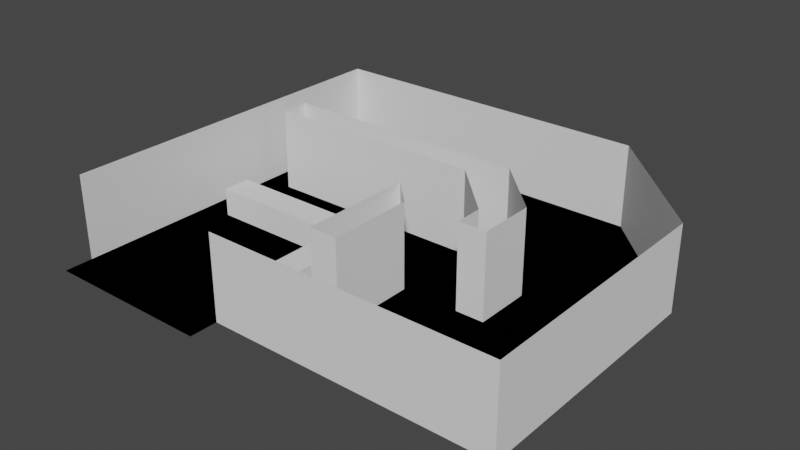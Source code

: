 # Source: blank.blend  (saved by Blender 3.6.13; exported with 4.5.12 LTS)
import bpy
from mathutils import Matrix  # noqa: F401  (used for matrix-valued properties, if any)

bpy.ops.wm.read_factory_settings(use_empty=True)
scene = bpy.context.scene
scene.name = 'Scene'

# ---- collections
col_collection = bpy.data.collections.new('Collection'); scene.collection.children.link(col_collection)

# ---- world
world_world = bpy.data.worlds.new('World'); scene.world = world_world
world_world.use_nodes = True; world_world.node_tree.nodes.clear()
_N = world_world.node_tree.nodes; _L = world_world.node_tree.links
n0 = _N.new('ShaderNodeOutputWorld'); n0.name = 'World Output'; n0.location = (300, 300)
n1 = _N.new('ShaderNodeBackground'); n1.name = 'Background'; n1.location = (10, 300)
n1.inputs[0].default_value = (0.05088, 0.05088, 0.05088, 1.0)
_L.new(n1.outputs[0], n0.inputs[0])
n0.is_active_output = True
world_world.color = (0.05088, 0.05088, 0.05088)
world_world.use_sun_shadow = False
world_world.sun_shadow_jitter_overblur = 0.0

# ---- meshes
me_plane = bpy.data.meshes.new('Plane')
me_plane.from_pydata([(-3.0, -3.0, 0.0), (3.0, -3.0, 0.0), (-3.0, 3.0, 0.0), (3.0, 3.0, 0.0), (-2.0, -3.0, 0.0), (-2.0, 3.0, 0.0), (-3.0, 7.0, 0.0), (-2.0, 7.0, 0.0), (-2.0, 4.0, 0.0), (-3.0, 4.0, 0.0), (-2.0, 6.0, 0.0), (-3.0, 6.0, 0.0), (4.0, 4.0, 0.0), (4.0, 6.0, 0.0), (5.0, 4.0, 0.0), (5.0, 6.0, 0.0), (4.0, 0.0, 0.0), (5.0, 0.0, 0.0), (-3.0, 0.0, 0.0), (3.0, 0.0, 0.0), (-2.0, 0.0, 0.0), (-3.0, -2.0, 0.0), (3.0, -2.0, 0.0), (-2.0, -2.0, 0.0), (6.0, -2.0, 0.0), (4.0, -2.0, 0.0), (6.0, 0.0, 0.0), (5.0, -2.0, 0.0), (13.0, -2.0, 0.0), (13.0, 0.0, 0.0), (6.0, 3.0, 0.0), (13.0, 3.0, 0.0), (8.0, -2.0, 0.0), (8.0, 0.0, 0.0), (8.0, 3.0, 0.0), (-3.0, 11.0, 0.0), (-2.0, 11.0, 0.0), (7.0, 11.0, 0.0), (7.0, 7.0, 0.0), (9.0, 5.0, 0.0), (13.0, 5.0, 0.0), (9.0, -2.0, 0.0), (9.0, 0.0, 0.0), (9.0, 3.0, 0.0), (6.0, 6.0, 0.0), (8.0, 4.0, 0.0), (9.0, 11.0, 0.0), (13.0, 7.0, 0.0)], [], [(20, 19, 3, 5), (18, 20, 5, 2), (11, 10, 7, 6), (2, 5, 8, 9), (9, 8, 10, 11), (10, 8, 12, 13), (13, 12, 14, 15), (14, 12, 16, 17), (21, 23, 20, 18), (23, 22, 19, 20), (4, 1, 22, 23), (0, 4, 23, 21), (19, 22, 25, 16), (16, 25, 27, 17), (17, 27, 24, 26), (42, 41, 28, 29), (42, 29, 31, 43), (26, 33, 34, 30), (26, 24, 32, 33), (6, 7, 36, 35), (36, 7, 38, 37), (47, 39, 40), (33, 42, 43, 34), (33, 32, 41, 42), (43, 31, 40, 39), (15, 14, 44), (30, 34, 45), (44, 14, 30, 45), (37, 38, 46), (39, 47, 46, 38)])
_uv = me_plane.uv_layers.new(name='UVMap')
_uv.uv.foreach_set('vector', [0.5, 0.5, 1.0, 0.5, 1.0, 1.0, 0.5, 1.0, 0.0, 0.5, 0.5, 0.5, 0.5, 1.0, 0.0, 1.0, 0.0, 1.0, 0.5, 1.0, 0.5, 1.0, 0.0, 1.0, 0.0, 1.0, 0.5, 1.0, 0.5, 1.0, 0.0, 1.0, 0.0, 1.0, 0.5, 1.0, 0.5, 1.0, 0.0, 1.0, 0.5, 1.0, 0.5, 1.0, 0.5, 1.0, 0.5, 1.0, 0.5, 1.0, 0.5, 1.0, 0.5, 1.0, 0.5, 1.0, 0.5, 1.0, 0.5, 1.0, 0.5, 1.0, 0.5, 1.0, 0.0, 0.25, 0.5, 0.25, 0.5, 0.5, 0.0, 0.5, 0.5, 0.25, 1.0, 0.25, 1.0, 0.5, 0.5, 0.5, 0.5, 0.0, 1.0, 0.0, 1.0, 0.25, 0.5, 0.25, 0.0, 0.0, 0.5, 0.0, 0.5, 0.25, 0.0, 0.25, 1.0, 0.5, 1.0, 0.25, 1.0, 0.25, 1.0, 0.5, 1.0, 0.5, 1.0, 0.25, 1.0, 0.25, 1.0, 0.5, 1.0, 0.5, 1.0, 0.25, 1.0, 0.25, 1.0, 0.5, 1.0, 0.5, 1.0, 0.25, 1.0, 0.25, 1.0, 0.5, 1.0, 0.5, 1.0, 0.5, 1.0, 0.5, 1.0, 0.5, 1.0, 0.5, 1.0, 0.5, 1.0, 0.5, 1.0, 0.5, 1.0, 0.5, 1.0, 0.25, 1.0, 0.25, 1.0, 0.5, 0.0, 1.0, 0.5, 1.0, 0.5, 1.0, 0.0, 1.0, 0.5, 1.0, 0.5, 1.0, 0.5, 1.0, 0.5, 1.0, 0.0, 0.0, 1.0, 0.5, 1.0, 0.5, 1.0, 0.5, 1.0, 0.5, 1.0, 0.5, 1.0, 0.5, 1.0, 0.5, 1.0, 0.25, 1.0, 0.25, 1.0, 0.5, 1.0, 0.5, 1.0, 0.5, 1.0, 0.5, 1.0, 0.5, 0.5, 1.0, 0.5, 1.0, 0.0, 0.0, 1.0, 0.5, 1.0, 0.5, 0.0, 0.0, 0.0, 0.0, 0.5, 1.0, 1.0, 0.5, 0.0, 0.0, 0.5, 1.0, 0.5, 1.0, 0.0, 0.0, 1.0, 0.5, 0.0, 0.0, 0.0, 0.0, 0.5, 1.0])
me_plane.update()
me_plane_001 = bpy.data.meshes.new('Plane.001')
me_plane_001.from_pydata([(-3.0, -3.0, 0.0), (3.0, -3.0, 0.0), (-3.0, 3.0, 0.0), (3.0, 3.0, 0.0), (-2.0, -3.0, 0.0), (-2.0, 3.0, 0.0), (-3.0, 7.0, 0.0), (-2.0, 7.0, 0.0), (-2.0, 4.0, 0.0), (-3.0, 4.0, 0.0), (-2.0, 6.0, 0.0), (-3.0, 6.0, 0.0), (4.0, 4.0, 0.0), (4.0, 6.0, 0.0), (5.0, 4.0, 0.0), (5.0, 6.0, 0.0), (4.0, 0.0, 0.0), (5.0, 0.0, 0.0), (-3.0, 0.0, 0.0), (3.0, 0.0, 0.0), (-2.0, 0.0, 0.0), (-3.0, -2.0, 0.0), (3.0, -2.0, 0.0), (-2.0, -2.0, 0.0), (6.0, -2.0, 0.0), (4.0, -2.0, 0.0), (6.0, 0.0, 0.0), (5.0, -2.0, 0.0), (13.0, -2.0, 0.0), (13.0, 0.0, 0.0), (6.0, 3.0, 0.0), (13.0, 3.0, 0.0), (8.0, -2.0, 0.0), (8.0, 0.0, 0.0), (8.0, 3.0, 0.0), (-3.0, 11.0, 0.0), (-2.0, 11.0, 0.0), (7.0, 11.0, 0.0), (7.0, 7.0, 0.0), (9.0, 5.0, 0.0), (13.0, 5.0, 0.0), (9.0, -2.0, 0.0), (9.0, 0.0, 0.0), (9.0, 3.0, 0.0), (6.0, 6.0, 0.0), (8.0, 4.0, 0.0), (9.0, 11.0, 0.0), (13.0, 7.0, 0.0), (3.0, 3.0, 1.0), (-2.0, 3.0, 1.0), (-2.0, 4.0, 1.0), (4.0, 4.0, 1.0), (4.0, 0.0, 1.0), (3.0, 0.0, 1.0), (-2.0, 7.0, 3.0), (-2.0, 6.0, 3.0), (4.0, 6.0, 3.0), (5.0, 6.0, 3.0), (8.0, 3.0, 3.0), (7.0, 7.0, 3.0), (9.0, 5.0, 3.0), (9.0, 3.0, 3.0), (6.0, 6.0, 3.0), (8.0, 4.0, 3.0), (5.0, 4.0, 3.0), (5.0, 0.0, 3.0), (6.0, 0.0, 3.0), (6.0, 3.0, 3.0), (-3.0, 3.0, 3.0), (-3.0, 7.0, 3.0), (-3.0, 4.0, 3.0), (-3.0, 6.0, 3.0), (-3.0, 0.0, 3.0), (-3.0, -2.0, 3.0), (3.0, -2.0, 3.0), (6.0, -2.0, 3.0), (4.0, -2.0, 3.0), (5.0, -2.0, 3.0), (13.0, -2.0, 3.0), (13.0, 0.0, 3.0), (13.0, 3.0, 3.0), (8.0, -2.0, 3.0), (-3.0, 11.0, 3.0), (-2.0, 11.0, 3.0), (7.0, 11.0, 3.0), (13.0, 5.0, 3.0), (9.0, -2.0, 3.0), (9.0, 11.0, 3.0), (13.0, 7.0, 3.0)], [], [(20, 19, 3, 5), (18, 20, 5, 2), (11, 10, 7, 6), (2, 5, 8, 9), (9, 8, 10, 11), (10, 8, 12, 13), (13, 12, 14, 15), (14, 12, 16, 17), (21, 23, 20, 18), (23, 22, 19, 20), (4, 1, 22, 23), (0, 4, 23, 21), (19, 22, 25, 16), (16, 25, 27, 17), (17, 27, 24, 26), (42, 41, 28, 29), (42, 29, 31, 43), (26, 33, 34, 30), (26, 24, 32, 33), (6, 7, 36, 35), (36, 7, 38, 37), (47, 39, 40), (33, 42, 43, 34), (33, 32, 41, 42), (43, 31, 40, 39), (15, 14, 44), (30, 34, 45), (44, 14, 30, 45), (37, 38, 46), (39, 47, 46, 38), (19, 16, 52, 53), (5, 3, 48, 49), (16, 12, 51, 52), (8, 5, 49, 50), (12, 8, 50, 51), (3, 19, 53, 48), (53, 52, 51, 50, 49, 48), (39, 38, 59, 60), (43, 39, 60, 61), (10, 13, 56, 55), (7, 10, 55, 54), (15, 44, 62, 57), (45, 34, 58, 63), (38, 7, 54, 59), (34, 43, 61, 58), (44, 45, 63, 62), (13, 15, 57, 56), (30, 14, 64, 67), (17, 26, 66, 65), (26, 30, 67, 66), (14, 17, 65, 64), (9, 11, 71, 70), (41, 32, 81, 86), (46, 47, 88, 87), (6, 35, 82, 69), (32, 24, 75, 81), (47, 40, 85, 88), (29, 28, 78, 79), (37, 46, 87, 84), (25, 22, 74, 76), (11, 6, 69, 71), (28, 41, 86, 78), (21, 18, 72, 73), (40, 31, 80, 85), (24, 27, 77, 75), (2, 9, 70, 68), (36, 37, 84, 83), (27, 25, 76, 77), (35, 36, 83, 82), (31, 29, 79, 80), (18, 2, 68, 72)])
_uv = me_plane_001.uv_layers.new(name='UVMap')
_uv.uv.foreach_set('vector', [0.5, 0.5, 1.0, 0.5, 1.0, 1.0, 0.5, 1.0, 0.0, 0.5, 0.5, 0.5, 0.5, 1.0, 0.0, 1.0, 0.0, 1.0, 0.5, 1.0, 0.5, 1.0, 0.0, 1.0, 0.0, 1.0, 0.5, 1.0, 0.5, 1.0, 0.0, 1.0, 0.0, 1.0, 0.5, 1.0, 0.5, 1.0, 0.0, 1.0, 0.5, 1.0, 0.5, 1.0, 0.5, 1.0, 0.5, 1.0, 0.5, 1.0, 0.5, 1.0, 0.5, 1.0, 0.5, 1.0, 0.5, 1.0, 0.5, 1.0, 0.5, 1.0, 0.5, 1.0, 0.0, 0.25, 0.5, 0.25, 0.5, 0.5, 0.0, 0.5, 0.5, 0.25, 1.0, 0.25, 1.0, 0.5, 0.5, 0.5, 0.5, 0.0, 1.0, 0.0, 1.0, 0.25, 0.5, 0.25, 0.0, 0.0, 0.5, 0.0, 0.5, 0.25, 0.0, 0.25, 1.0, 0.5, 1.0, 0.25, 1.0, 0.25, 1.0, 0.5, 1.0, 0.5, 1.0, 0.25, 1.0, 0.25, 1.0, 0.5, 1.0, 0.5, 1.0, 0.25, 1.0, 0.25, 1.0, 0.5, 1.0, 0.5, 1.0, 0.25, 1.0, 0.25, 1.0, 0.5, 1.0, 0.5, 1.0, 0.5, 1.0, 0.5, 1.0, 0.5, 1.0, 0.5, 1.0, 0.5, 1.0, 0.5, 1.0, 0.5, 1.0, 0.5, 1.0, 0.25, 1.0, 0.25, 1.0, 0.5, 0.0, 1.0, 0.5, 1.0, 0.5, 1.0, 0.0, 1.0, 0.5, 1.0, 0.5, 1.0, 0.5, 1.0, 0.5, 1.0, 0.0, 0.0, 1.0, 0.5, 1.0, 0.5, 1.0, 0.5, 1.0, 0.5, 1.0, 0.5, 1.0, 0.5, 1.0, 0.5, 1.0, 0.25, 1.0, 0.25, 1.0, 0.5, 1.0, 0.5, 1.0, 0.5, 1.0, 0.5, 1.0, 0.5, 0.5, 1.0, 0.5, 1.0, 0.0, 0.0, 1.0, 0.5, 1.0, 0.5, 0.0, 0.0, 0.0, 0.0, 0.5, 1.0, 1.0, 0.5, 0.0, 0.0, 0.5, 1.0, 0.5, 1.0, 0.0, 0.0, 1.0, 0.5, 0.0, 0.0, 0.0, 0.0, 0.5, 1.0, 1.0, 0.5, 1.0, 0.5, 1.0, 0.5, 1.0, 0.5, 0.5, 1.0, 1.0, 1.0, 1.0, 1.0, 0.5, 1.0, 0.5, 1.0, 0.5, 1.0, 0.5, 1.0, 0.5, 1.0, 0.5, 1.0, 0.5, 1.0, 0.5, 1.0, 0.5, 1.0, 0.5, 1.0, 0.5, 1.0, 0.5, 1.0, 0.5, 1.0, 1.0, 1.0, 1.0, 0.5, 1.0, 0.5, 1.0, 1.0, 1.0, 0.5, 1.0, 0.5, 0.5, 1.0, 0.5, 1.0, 0.5, 1.0, 1.0, 1.0, 1.0, 0.5, 0.5, 1.0, 0.5, 1.0, 1.0, 0.5, 1.0, 0.5, 1.0, 0.5, 1.0, 0.5, 1.0, 0.5, 0.5, 1.0, 0.5, 1.0, 0.5, 1.0, 0.5, 1.0, 0.5, 1.0, 0.5, 1.0, 0.5, 1.0, 0.5, 1.0, 0.5, 1.0, 0.0, 0.0, 0.0, 0.0, 0.5, 1.0, 0.0, 0.0, 1.0, 0.5, 1.0, 0.5, 0.0, 0.0, 0.5, 1.0, 0.5, 1.0, 0.5, 1.0, 0.5, 1.0, 1.0, 0.5, 1.0, 0.5, 1.0, 0.5, 1.0, 0.5, 0.0, 0.0, 0.0, 0.0, 0.0, 0.0, 0.0, 0.0, 0.5, 1.0, 0.5, 1.0, 0.5, 1.0, 0.5, 1.0, 1.0, 0.5, 0.5, 1.0, 0.5, 1.0, 1.0, 0.5, 1.0, 0.5, 1.0, 0.5, 1.0, 0.5, 1.0, 0.5, 1.0, 0.5, 1.0, 0.5, 1.0, 0.5, 1.0, 0.5, 0.5, 1.0, 0.5, 1.0, 0.5, 1.0, 0.5, 1.0, 0.0, 1.0, 0.0, 1.0, 0.0, 1.0, 0.0, 1.0, 1.0, 0.25, 1.0, 0.25, 1.0, 0.25, 1.0, 0.25, 0.0, 0.0, 0.0, 0.0, 0.0, 0.0, 0.0, 0.0, 0.0, 1.0, 0.0, 1.0, 0.0, 1.0, 0.0, 1.0, 1.0, 0.25, 1.0, 0.25, 1.0, 0.25, 1.0, 0.25, 0.0, 0.0, 1.0, 0.5, 1.0, 0.5, 0.0, 0.0, 1.0, 0.5, 1.0, 0.25, 1.0, 0.25, 1.0, 0.5, 0.5, 1.0, 0.0, 0.0, 0.0, 0.0, 0.5, 1.0, 1.0, 0.25, 1.0, 0.25, 1.0, 0.25, 1.0, 0.25, 0.0, 1.0, 0.0, 1.0, 0.0, 1.0, 0.0, 1.0, 1.0, 0.25, 1.0, 0.25, 1.0, 0.25, 1.0, 0.25, 0.0, 0.25, 0.0, 0.5, 0.0, 0.5, 0.0, 0.25, 1.0, 0.5, 1.0, 0.5, 1.0, 0.5, 1.0, 0.5, 1.0, 0.25, 1.0, 0.25, 1.0, 0.25, 1.0, 0.25, 0.0, 1.0, 0.0, 1.0, 0.0, 1.0, 0.0, 1.0, 0.5, 1.0, 0.5, 1.0, 0.5, 1.0, 0.5, 1.0, 1.0, 0.25, 1.0, 0.25, 1.0, 0.25, 1.0, 0.25, 0.0, 1.0, 0.5, 1.0, 0.5, 1.0, 0.0, 1.0, 1.0, 0.5, 1.0, 0.5, 1.0, 0.5, 1.0, 0.5, 0.0, 0.5, 0.0, 1.0, 0.0, 1.0, 0.0, 0.5])
me_plane_001.update()

# ---- objects
ob_navmesh = bpy.data.objects.new('NavMesh', me_plane)
ob_collider = bpy.data.objects.new('Collider', me_plane_001)

# ---- transforms, parenting, visibility, modifiers, constraints
ob_navmesh.location = (0.0, 0.0, 0.0)
ob_collider.location = (0.0, 0.0, 0.0)

# ---- collection membership
col_collection.objects.link(ob_navmesh)
col_collection.objects.link(ob_collider)

# ---- scene / render settings (as saved in the file)
scene.frame_start = 1; scene.frame_end = 250; scene.frame_set(1)
scene.render.engine = 'BLENDER_EEVEE_NEXT'
scene.cycles.sampling_pattern = 'TABULATED_SOBOL'
scene.view_settings.view_transform = 'Filmic'
bpy.context.view_layer.update()

# ---- added for rendering (the .blend has no active camera and no usable light): camera, sun
cam_auto = bpy.data.cameras.new('AutoCamera')
cam_auto.lens = 50.0
cam_auto.sensor_width = 36.0
cam_auto.clip_end = 1000.0
ob_auto_camera = bpy.data.objects.new('AutoCamera', cam_auto)
scene.collection.objects.link(ob_auto_camera)
ob_auto_camera.location = (24.8654, -19.8385, 17.3923)
ob_auto_camera.rotation_euler = (1.09748, -7.21219e-08, 0.694738)
scene.camera = ob_auto_camera
light_auto_sun = bpy.data.lights.new('AutoSun', 'SUN')
light_auto_sun.energy = 3.0
light_auto_sun.angle = 0.0523599
ob_auto_sun = bpy.data.objects.new('AutoSun', light_auto_sun)
scene.collection.objects.link(ob_auto_sun)
ob_auto_sun.rotation_euler = (0.872665, 0.174533, 0.523599)
bpy.context.view_layer.update()
